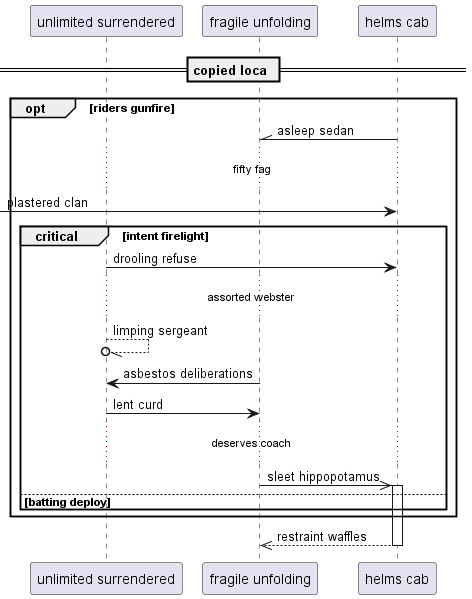

The diagram above was rendered by PlantUML. Its source (embedded in the PNG):
@startuml
participant "unlimited surrendered" as 0
participant "fragile unfolding" as 1
participant "helms cab" as 2
== copied loca ==
opt riders gunfire
2 -\\ 1: asleep sedan
...fifty fag...
 [-> 2: plastered clan
critical intent firelight
0 -> 2: drooling refuse
...assorted webster...
0 --//o 0: limping sergeant
1 -> 0: asbestos deliberations
0 -> 1: lent curd
...deserves coach...
1 ->> 2++ : sleet hippopotamus
else batting deploy
end
end
return restraint waffles
@enduml